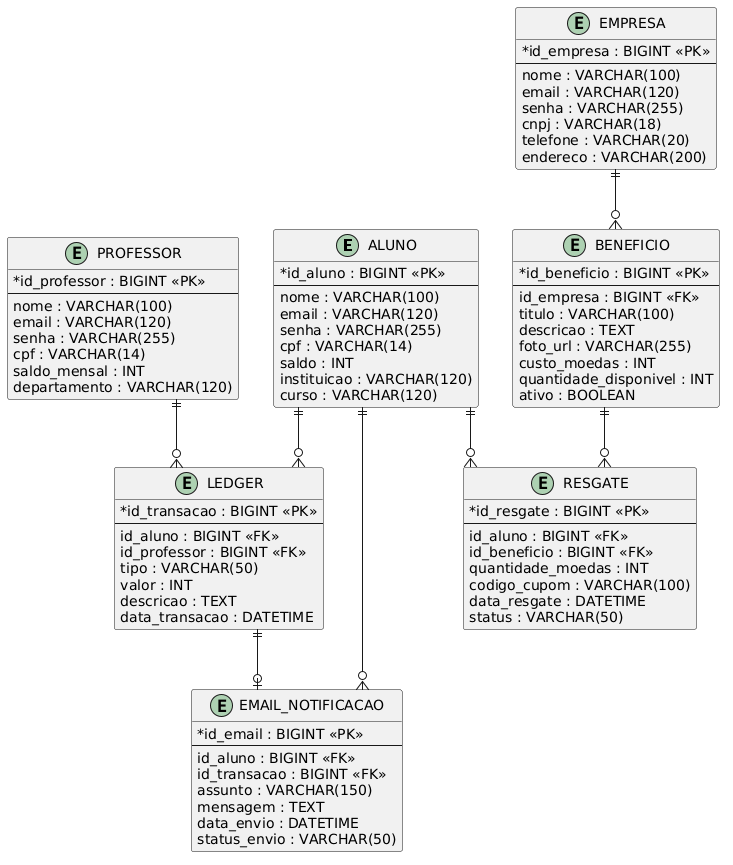

The diagram above was rendered by PlantUML. Its source (embedded in the PNG):
@startuml
skinparam linetype ortho
skinparam shadowing false
skinparam classAttributeIconSize 0

entity "ALUNO" as aluno {
  * id_aluno : BIGINT <<PK>>
  --
  nome : VARCHAR(100)
  email : VARCHAR(120)
  senha : VARCHAR(255)
  cpf : VARCHAR(14)
  saldo : INT
  instituicao : VARCHAR(120)
  curso : VARCHAR(120)
}

entity "PROFESSOR" as professor {
  * id_professor : BIGINT <<PK>>
  --
  nome : VARCHAR(100)
  email : VARCHAR(120)
  senha : VARCHAR(255)
  cpf : VARCHAR(14)
  saldo_mensal : INT
  departamento : VARCHAR(120)
}

entity "EMPRESA" as empresa {
  * id_empresa : BIGINT <<PK>>
  --
  nome : VARCHAR(100)
  email : VARCHAR(120)
  senha : VARCHAR(255)
  cnpj : VARCHAR(18)
  telefone : VARCHAR(20)
  endereco : VARCHAR(200)
}

entity "BENEFICIO" as beneficio {
  * id_beneficio : BIGINT <<PK>>
  --
  id_empresa : BIGINT <<FK>>
  titulo : VARCHAR(100)
  descricao : TEXT
  foto_url : VARCHAR(255)
  custo_moedas : INT
  quantidade_disponivel : INT
  ativo : BOOLEAN
}

entity "LEDGER" as ledger {
  * id_transacao : BIGINT <<PK>>
  --
  id_aluno : BIGINT <<FK>>
  id_professor : BIGINT <<FK>>
  tipo : VARCHAR(50)
  valor : INT
  descricao : TEXT
  data_transacao : DATETIME
}

entity "RESGATE" as resgate {
  * id_resgate : BIGINT <<PK>>
  --
  id_aluno : BIGINT <<FK>>
  id_beneficio : BIGINT <<FK>>
  quantidade_moedas : INT
  codigo_cupom : VARCHAR(100)
  data_resgate : DATETIME
  status : VARCHAR(50)
}

entity "EMAIL_NOTIFICACAO" as email {
  * id_email : BIGINT <<PK>>
  --
  id_aluno : BIGINT <<FK>>
  id_transacao : BIGINT <<FK>>
  assunto : VARCHAR(150)
  mensagem : TEXT
  data_envio : DATETIME
  status_envio : VARCHAR(50)
}

professor ||--o{ ledger 
aluno ||--o{ ledger 

empresa ||--o{ beneficio 
aluno ||--o{ resgate 
beneficio ||--o{ resgate 
aluno ||--o{ email 
ledger ||--o| email
@enduml